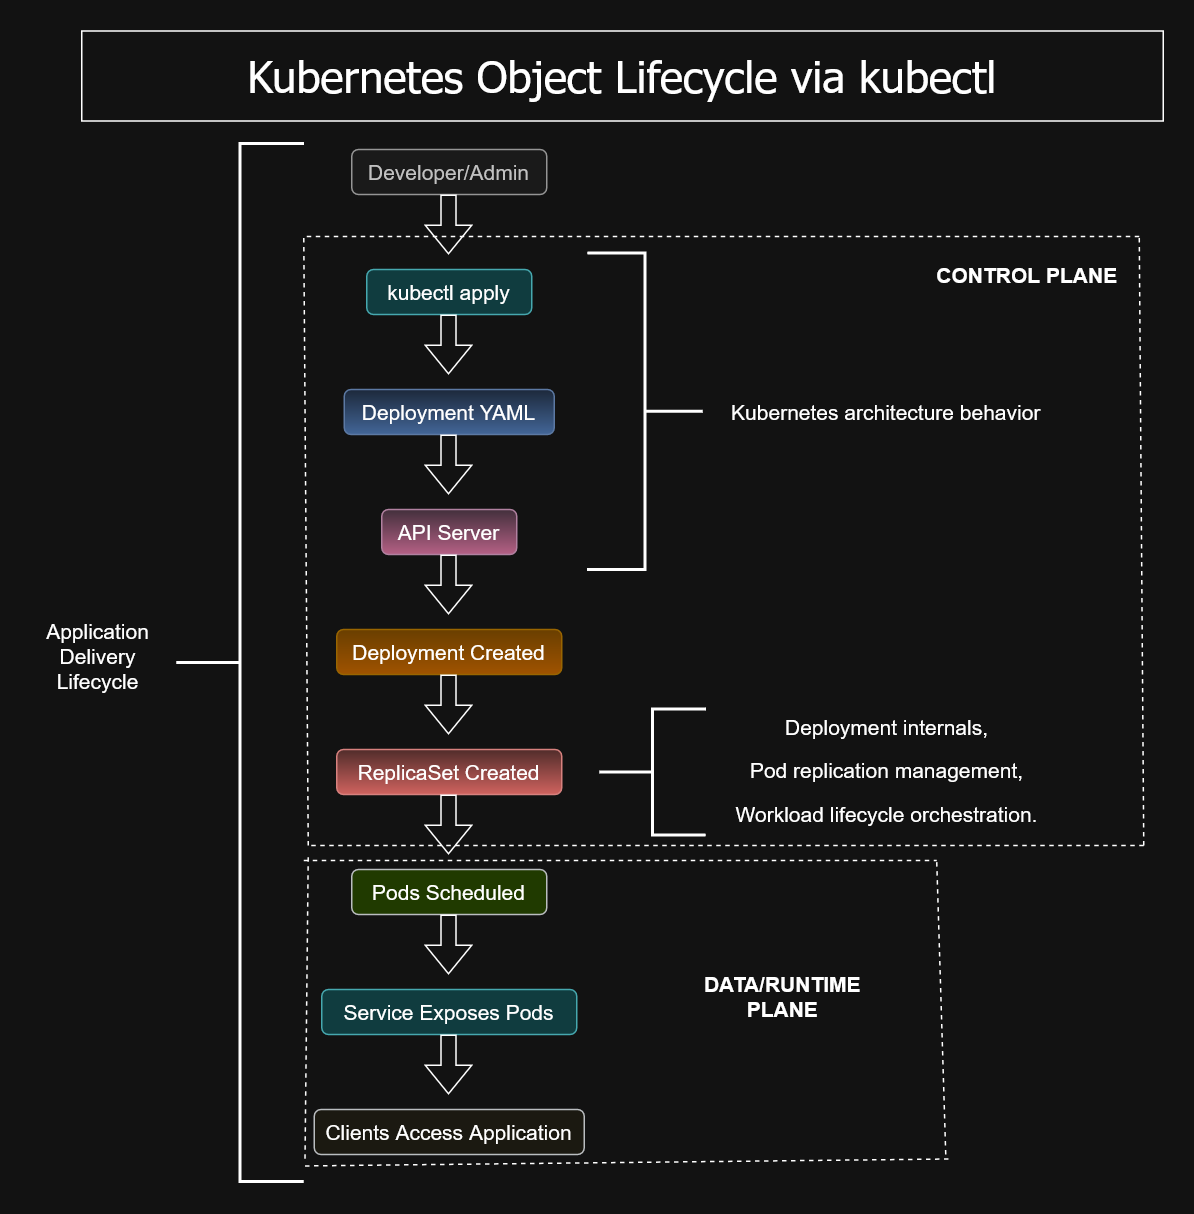

The diagram above was exported from draw.io. Its source (the exported page's mxGraphModel, read from the mxfile embedded in the PNG):
<mxGraphModel dx="1180" dy="782" grid="0" gridSize="10" guides="1" tooltips="1" connect="1" arrows="1" fold="1" page="1" pageScale="1" pageWidth="850" pageHeight="1100" math="0" shadow="0">
  <root>
    <mxCell id="0" />
    <mxCell id="1" parent="0" />
    <mxCell id="SnEoUVpeKKXHml522H6s-4" parent="1" style="rounded=1;whiteSpace=wrap;html=1;fillColor=#f5f5f5;fontColor=#333333;strokeColor=#666666;" value="&lt;font style=&quot;font-size: 14px;&quot;&gt;Developer/Admin&lt;/font&gt;" vertex="1">
      <mxGeometry height="30" width="130" x="255" y="100" as="geometry" />
    </mxCell>
    <mxCell id="SnEoUVpeKKXHml522H6s-5" parent="1" style="rounded=1;whiteSpace=wrap;html=1;fillColor=#b0e3e6;strokeColor=#0e8088;" value="&lt;font style=&quot;font-size: 14px;&quot;&gt;kubectl apply&lt;/font&gt;" vertex="1">
      <mxGeometry height="30" width="110" x="265" y="180" as="geometry" />
    </mxCell>
    <mxCell id="SnEoUVpeKKXHml522H6s-6" edge="1" parent="1" style="shape=flexArrow;endArrow=classic;html=1;rounded=0;" value="">
      <mxGeometry height="50" relative="1" width="50" as="geometry">
        <mxPoint x="319.5" y="130" as="sourcePoint" />
        <mxPoint x="319.5" y="170" as="targetPoint" />
      </mxGeometry>
    </mxCell>
    <mxCell id="SnEoUVpeKKXHml522H6s-7" edge="1" parent="1" style="shape=flexArrow;endArrow=classic;html=1;rounded=0;" value="">
      <mxGeometry height="50" relative="1" width="50" as="geometry">
        <mxPoint x="319.5" y="210" as="sourcePoint" />
        <mxPoint x="319.5" y="250" as="targetPoint" />
      </mxGeometry>
    </mxCell>
    <mxCell id="SnEoUVpeKKXHml522H6s-8" parent="1" style="rounded=1;whiteSpace=wrap;html=1;fillColor=#dae8fc;gradientColor=#7ea6e0;strokeColor=#6c8ebf;" value="&lt;font style=&quot;font-size: 14px;&quot;&gt;Deployment YAML&lt;/font&gt;" vertex="1">
      <mxGeometry height="30" width="140" x="250" y="260" as="geometry" />
    </mxCell>
    <mxCell id="SnEoUVpeKKXHml522H6s-9" parent="1" style="rounded=1;whiteSpace=wrap;html=1;fillColor=#e6d0de;gradientColor=#d5739d;strokeColor=#996185;" value="&lt;font style=&quot;font-size: 14px;&quot;&gt;API Server&lt;/font&gt;" vertex="1">
      <mxGeometry height="30" width="90" x="275" y="340" as="geometry" />
    </mxCell>
    <mxCell id="SnEoUVpeKKXHml522H6s-10" edge="1" parent="1" style="shape=flexArrow;endArrow=classic;html=1;rounded=0;" value="">
      <mxGeometry height="50" relative="1" width="50" as="geometry">
        <mxPoint x="319.5" y="290" as="sourcePoint" />
        <mxPoint x="319.5" y="330" as="targetPoint" />
      </mxGeometry>
    </mxCell>
    <mxCell id="SnEoUVpeKKXHml522H6s-11" edge="1" parent="1" style="shape=flexArrow;endArrow=classic;html=1;rounded=0;" value="">
      <mxGeometry height="50" relative="1" width="50" as="geometry">
        <mxPoint x="319.5" y="370" as="sourcePoint" />
        <mxPoint x="319.5" y="410" as="targetPoint" />
      </mxGeometry>
    </mxCell>
    <mxCell id="SnEoUVpeKKXHml522H6s-12" parent="1" style="rounded=1;whiteSpace=wrap;html=1;fillColor=#ffcd28;gradientColor=#ffa500;strokeColor=#d79b00;" value="&lt;font style=&quot;font-size: 14px;&quot;&gt;Deployment Created&lt;/font&gt;" vertex="1">
      <mxGeometry height="30" width="150" x="245" y="420" as="geometry" />
    </mxCell>
    <mxCell id="SnEoUVpeKKXHml522H6s-13" parent="1" style="rounded=1;whiteSpace=wrap;html=1;fillColor=#f8cecc;gradientColor=#ea6b66;strokeColor=#b85450;" value="&lt;font style=&quot;font-size: 14px;&quot;&gt;ReplicaSet Created&lt;/font&gt;" vertex="1">
      <mxGeometry height="30" width="150" x="245" y="500" as="geometry" />
    </mxCell>
    <mxCell id="SnEoUVpeKKXHml522H6s-14" edge="1" parent="1" style="shape=flexArrow;endArrow=classic;html=1;rounded=0;" value="">
      <mxGeometry height="50" relative="1" width="50" as="geometry">
        <mxPoint x="319.5" y="450" as="sourcePoint" />
        <mxPoint x="319.5" y="490" as="targetPoint" />
      </mxGeometry>
    </mxCell>
    <mxCell id="SnEoUVpeKKXHml522H6s-15" edge="1" parent="1" style="shape=flexArrow;endArrow=classic;html=1;rounded=0;" value="">
      <mxGeometry height="50" relative="1" width="50" as="geometry">
        <mxPoint x="319.5" y="530" as="sourcePoint" />
        <mxPoint x="319.5" y="570" as="targetPoint" />
      </mxGeometry>
    </mxCell>
    <mxCell id="SnEoUVpeKKXHml522H6s-16" parent="1" style="rounded=1;whiteSpace=wrap;html=1;fillColor=#cdeb8b;strokeColor=#36393d;" value="&lt;font style=&quot;font-size: 14px;&quot;&gt;Pods Scheduled&lt;/font&gt;" vertex="1">
      <mxGeometry height="30" width="130" x="255" y="580" as="geometry" />
    </mxCell>
    <mxCell id="SnEoUVpeKKXHml522H6s-17" parent="1" style="rounded=1;whiteSpace=wrap;html=1;fillColor=#b0e3e6;strokeColor=#0e8088;" value="&lt;font style=&quot;font-size: 14px;&quot;&gt;Service Exposes Pods&lt;/font&gt;" vertex="1">
      <mxGeometry height="30" width="170" x="235" y="660" as="geometry" />
    </mxCell>
    <mxCell id="SnEoUVpeKKXHml522H6s-18" edge="1" parent="1" style="shape=flexArrow;endArrow=classic;html=1;rounded=0;" value="">
      <mxGeometry height="50" relative="1" width="50" as="geometry">
        <mxPoint x="319.5" y="610" as="sourcePoint" />
        <mxPoint x="319.5" y="650" as="targetPoint" />
      </mxGeometry>
    </mxCell>
    <mxCell id="SnEoUVpeKKXHml522H6s-19" edge="1" parent="1" style="shape=flexArrow;endArrow=classic;html=1;rounded=0;" value="">
      <mxGeometry height="50" relative="1" width="50" as="geometry">
        <mxPoint x="319.5" y="690" as="sourcePoint" />
        <mxPoint x="319.5" y="730" as="targetPoint" />
      </mxGeometry>
    </mxCell>
    <mxCell id="SnEoUVpeKKXHml522H6s-20" parent="1" style="rounded=1;whiteSpace=wrap;html=1;fillColor=#f9f7ed;strokeColor=#36393d;" value="&lt;font style=&quot;font-size: 14px;&quot;&gt;Clients Access Application&lt;/font&gt;" vertex="1">
      <mxGeometry height="30" width="180" x="230" y="740" as="geometry" />
    </mxCell>
    <mxCell id="SnEoUVpeKKXHml522H6s-24" parent="1" style="rounded=0;whiteSpace=wrap;html=1;" value="&lt;font face=&quot;Tahoma&quot; style=&quot;font-size: 29px;&quot;&gt;Kubernetes Object Lifecycle via kubectl&lt;/font&gt;" vertex="1">
      <mxGeometry height="60" width="721" x="75" y="21" as="geometry" />
    </mxCell>
    <mxCell id="Q19eLXYaPCE39CpjBkds-1" parent="1" style="strokeWidth=2;html=1;shape=mxgraph.flowchart.annotation_2;align=left;labelPosition=right;pointerEvents=1;rotation=-180;" value="" vertex="1">
      <mxGeometry height="211" width="77" x="412" y="169" as="geometry" />
    </mxCell>
    <mxCell id="Q19eLXYaPCE39CpjBkds-2" parent="1" style="text;html=1;whiteSpace=wrap;strokeColor=none;fillColor=none;align=center;verticalAlign=middle;rounded=0;" value="&lt;font style=&quot;font-size: 14px;&quot;&gt;Kubernetes architecture behavior&lt;/font&gt;" vertex="1">
      <mxGeometry height="30" width="235" x="494" y="260" as="geometry" />
    </mxCell>
    <mxCell id="Q19eLXYaPCE39CpjBkds-3" parent="1" style="strokeWidth=2;html=1;shape=mxgraph.flowchart.annotation_2;align=left;labelPosition=right;pointerEvents=1;" value="" vertex="1">
      <mxGeometry height="84" width="71" x="420" y="473" as="geometry" />
    </mxCell>
    <mxCell id="Q19eLXYaPCE39CpjBkds-6" parent="1" style="text;html=1;whiteSpace=wrap;strokeColor=none;fillColor=none;align=center;verticalAlign=middle;rounded=0;" value="&lt;p class=&quot;MsoNormal&quot;&gt;&lt;font style=&quot;font-size: 14px;&quot;&gt;Deployment internals,&lt;/font&gt;&lt;/p&gt;&lt;p class=&quot;MsoNormal&quot;&gt;&lt;font style=&quot;font-size: 14px;&quot;&gt;Pod replication management,&lt;/font&gt;&lt;/p&gt;&lt;p class=&quot;MsoNormal&quot;&gt;&lt;font style=&quot;font-size: 14px;&quot;&gt;Workload lifecycle orchestration.&lt;/font&gt;&lt;/p&gt;&lt;font style=&quot;font-size: 14px;&quot;&gt;&lt;br&gt;&lt;/font&gt;&lt;div&gt;&lt;font style=&quot;font-size: 14px;&quot;&gt;&lt;br&gt;&lt;/font&gt;&lt;/div&gt;" vertex="1">
      <mxGeometry height="67" width="270" x="477" y="497" as="geometry" />
    </mxCell>
    <mxCell id="Q19eLXYaPCE39CpjBkds-7" parent="1" style="strokeWidth=2;html=1;shape=mxgraph.flowchart.annotation_2;align=left;labelPosition=right;pointerEvents=1;rotation=0;" value="" vertex="1">
      <mxGeometry height="692" width="85" x="138" y="96" as="geometry" />
    </mxCell>
    <mxCell id="Q19eLXYaPCE39CpjBkds-8" parent="1" style="text;html=1;whiteSpace=wrap;strokeColor=none;fillColor=none;align=center;verticalAlign=middle;rounded=0;" value="&lt;font style=&quot;font-size: 14px;&quot;&gt;Application Delivery Lifecycle&lt;/font&gt;" vertex="1">
      <mxGeometry height="84.5" width="90" x="41" y="396.25" as="geometry" />
    </mxCell>
    <mxCell id="Q19eLXYaPCE39CpjBkds-9" edge="1" parent="1" style="endArrow=none;dashed=1;html=1;rounded=0;" value="">
      <mxGeometry height="50" relative="1" width="50" as="geometry">
        <mxPoint x="228" y="564" as="sourcePoint" />
        <mxPoint x="783" y="564" as="targetPoint" />
      </mxGeometry>
    </mxCell>
    <mxCell id="Q19eLXYaPCE39CpjBkds-10" edge="1" parent="1" style="endArrow=none;dashed=1;html=1;rounded=0;" value="">
      <mxGeometry height="50" relative="1" width="50" as="geometry">
        <mxPoint x="225" y="158" as="sourcePoint" />
        <mxPoint x="780" y="158" as="targetPoint" />
      </mxGeometry>
    </mxCell>
    <mxCell id="Q19eLXYaPCE39CpjBkds-11" edge="1" parent="1" style="endArrow=none;dashed=1;html=1;rounded=0;" value="">
      <mxGeometry height="50" relative="1" width="50" as="geometry">
        <mxPoint x="226" y="564" as="sourcePoint" />
        <mxPoint x="223" y="157" as="targetPoint" />
      </mxGeometry>
    </mxCell>
    <mxCell id="Q19eLXYaPCE39CpjBkds-12" edge="1" parent="1" style="endArrow=none;dashed=1;html=1;rounded=0;" value="">
      <mxGeometry height="50" relative="1" width="50" as="geometry">
        <mxPoint x="783" y="564" as="sourcePoint" />
        <mxPoint x="780" y="156" as="targetPoint" />
      </mxGeometry>
    </mxCell>
    <mxCell id="Q19eLXYaPCE39CpjBkds-13" parent="1" style="text;html=1;whiteSpace=wrap;strokeColor=none;fillColor=none;align=center;verticalAlign=middle;rounded=0;" value="&lt;b&gt;&lt;font style=&quot;font-size: 14px;&quot;&gt;CONTROL PLANE&lt;/font&gt;&lt;/b&gt;" vertex="1">
      <mxGeometry height="30" width="137" x="637" y="169" as="geometry" />
    </mxCell>
    <mxCell id="Q19eLXYaPCE39CpjBkds-14" edge="1" parent="1" style="endArrow=none;dashed=1;html=1;rounded=0;" value="">
      <mxGeometry height="50" relative="1" width="50" as="geometry">
        <mxPoint x="223" y="574" as="sourcePoint" />
        <mxPoint x="645" y="574" as="targetPoint" />
      </mxGeometry>
    </mxCell>
    <mxCell id="Q19eLXYaPCE39CpjBkds-15" edge="1" parent="1" source="Q19eLXYaPCE39CpjBkds-7" style="endArrow=none;dashed=1;html=1;rounded=0;exitX=1.01;exitY=0.985;exitDx=0;exitDy=0;exitPerimeter=0;" value="">
      <mxGeometry height="50" relative="1" width="50" as="geometry">
        <mxPoint x="212" y="780" as="sourcePoint" />
        <mxPoint x="653" y="773" as="targetPoint" />
      </mxGeometry>
    </mxCell>
    <mxCell id="Q19eLXYaPCE39CpjBkds-16" edge="1" parent="1" style="endArrow=none;dashed=1;html=1;rounded=0;" value="">
      <mxGeometry height="50" relative="1" width="50" as="geometry">
        <mxPoint x="651" y="770" as="sourcePoint" />
        <mxPoint x="645" y="575" as="targetPoint" />
      </mxGeometry>
    </mxCell>
    <mxCell id="Q19eLXYaPCE39CpjBkds-17" edge="1" parent="1" source="Q19eLXYaPCE39CpjBkds-7" style="endArrow=none;dashed=1;html=1;rounded=0;exitX=1.01;exitY=0.978;exitDx=0;exitDy=0;exitPerimeter=0;" value="">
      <mxGeometry height="50" relative="1" width="50" as="geometry">
        <mxPoint x="232" y="766" as="sourcePoint" />
        <mxPoint x="226" y="571" as="targetPoint" />
      </mxGeometry>
    </mxCell>
    <mxCell id="Q19eLXYaPCE39CpjBkds-18" parent="1" style="text;html=1;whiteSpace=wrap;strokeColor=none;fillColor=none;align=center;verticalAlign=middle;rounded=0;" value="&lt;b&gt;&lt;font style=&quot;font-size: 14px;&quot;&gt;DATA/RUNTIME PLANE&lt;/font&gt;&lt;/b&gt;" vertex="1">
      <mxGeometry height="30" width="121" x="482" y="650" as="geometry" />
    </mxCell>
  </root>
</mxGraphModel>